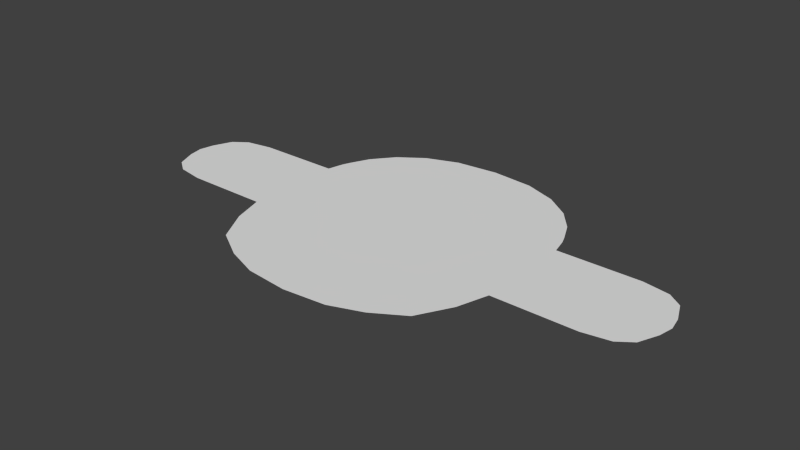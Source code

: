 # Source: person01.blend  (saved by Blender 2.68.0; exported with 4.5.12 LTS)
import bpy
from mathutils import Matrix  # noqa: F401  (used for matrix-valued properties, if any)

bpy.ops.wm.read_factory_settings(use_empty=True)
scene = bpy.context.scene
scene.name = 'Scene'

# ---- collections
col_collection_1 = bpy.data.collections.new('Collection 1'); scene.collection.children.link(col_collection_1)

# ---- world
world_world = bpy.data.worlds.new('World'); scene.world = world_world
world_world.color = (0.05088, 0.05088, 0.05088)
world_world.use_sun_shadow = False
world_world.sun_shadow_jitter_overblur = 0.0
world_world.cycles.sampling_method = 'MANUAL'
world_world.cycles.sample_map_resolution = 256

# ---- meshes
me_grid = bpy.data.meshes.new('Grid')
me_grid.from_pydata([(0.7153, -0.7666, 0.0), (0.904, -0.3333, 0.0), (0.6786, -0.2722, 0.0), (0.904, 0.3333, 0.0), (0.7153, 0.3333, 0.0), (0.6769, 0.7723, 0.0), (1.471, 0.3333, 0.0), (1.471, -0.3333, 0.0), (0.2895, -0.9725, 0.0), (0.508, -0.8925, 0.0), (0.2725, -0.3078, 0.0), (0.4655, -0.2144, 0.0), (0.2895, 0.3333, 0.0), (0.508, 0.3333, 0.0), (0.2895, 0.9725, 0.0), (0.508, 0.8925, 0.0), (0.8394, -0.5442, 0.0), (0.7953, 0.6281, 0.0), (0.9358, 2.98e-08, 0.0), (0.7153, 2.98e-08, 0.0), (1.471, 2.98e-08, 0.0), (0.2895, 2.98e-08, 0.0), (0.5122, 0.02124, 0.0), (0.6297, -0.4399, 0.0), (0.2895, -0.6529, 0.0), (0.4867, -0.563, 0.0), (0.8717, -0.4388, 0.0), (0.6764, 0.5429, 0.0), (0.2329, 0.6671, 0.0), (0.4443, 0.5705, 0.0), (0.8788, 0.4416, 0.0), (0.2895, 0.8127, 0.0), (0.508, 0.7527, 0.0), (0.6162, 0.6654, 0.0), (0.857, 0.4972, 0.0), (1.651, 0.3024, 0.0), (1.651, -0.3024, 0.0), (1.666, 0.002048, 0.0), (1.748, 0.2323, 0.0), (1.748, -0.2323, 0.0), (1.823, 2.98e-08, 0.0), (0.9288, 0.1667, 0.0), (1.471, 0.1585, 0.0), (0.2895, 0.1667, 0.0), (0.5101, 0.1773, 0.0), (0.7153, 0.1667, 0.0), (1.623, 0.1335, 0.0), (1.804, 0.09872, 0.0), (0.6969, -0.1361, 0.0), (0.9288, -0.1667, 0.0), (1.471, -0.1544, 0.0), (0.281, -0.1539, 0.0), (0.4889, -0.09658, 0.0), (1.615, -0.1238, 0.0), (1.804, -0.09872, 0.0), (-0.7153, -0.7666, 0.0), (-0.904, -0.3333, 0.0), (-0.6786, -0.2722, 0.0), (-0.904, 0.3333, 0.0), (-0.7153, 0.3333, 0.0), (-0.6769, 0.7723, 0.0), (-1.471, 0.3333, 0.0), (-1.471, -0.3333, 0.0), (-0.2895, -0.9725, 0.0), (-0.508, -0.8925, 0.0), (-0.2725, -0.3078, 0.0), (-0.4655, -0.2144, 0.0), (-0.2895, 0.3333, 0.0), (-0.508, 0.3333, 0.0), (-0.2895, 0.9725, 0.0), (-0.508, 0.8925, 0.0), (-0.8394, -0.5442, 0.0), (-0.7953, 0.6281, 0.0), (-0.9358, 2.98e-08, 0.0), (-0.7153, 2.98e-08, 0.0), (-1.471, 2.98e-08, 0.0), (-0.2895, 2.98e-08, 0.0), (-0.5122, 0.02124, 0.0), (-0.6297, -0.4399, 0.0), (-0.2895, -0.6529, 0.0), (-0.4867, -0.563, 0.0), (-0.8717, -0.4388, 0.0), (-0.6764, 0.5429, 0.0), (-0.2329, 0.6671, 0.0), (-0.4443, 0.5705, 0.0), (-0.8788, 0.4416, 0.0), (0.0, -1.0, 0.0), (0.0, -0.3333, 0.0), (0.0, 0.3333, 0.0), (0.0, 1.0, 0.0), (0.0, 2.98e-08, 0.0), (0.0, -0.6667, 0.0), (0.0, 0.6667, 0.0), (0.0, 0.8333, 0.0), (-0.2895, 0.8127, 0.0), (-0.508, 0.7527, 0.0), (-0.6162, 0.6654, 0.0), (-0.857, 0.4972, 0.0), (-1.651, 0.3024, 0.0), (-1.651, -0.3024, 0.0), (-1.666, 0.002048, 0.0), (-1.748, 0.2323, 0.0), (-1.748, -0.2323, 0.0), (-1.823, 2.98e-08, 0.0), (-0.9288, 0.1667, 0.0), (-1.471, 0.1585, 0.0), (0.0, 0.1667, 0.0), (-0.2895, 0.1667, 0.0), (-0.5101, 0.1773, 0.0), (-0.7153, 0.1667, 0.0), (-1.623, 0.1335, 0.0), (-1.804, 0.09872, 0.0), (-0.6969, -0.1361, 0.0), (-0.9288, -0.1667, 0.0), (-1.471, -0.1544, 0.0), (0.0, -0.1667, 0.0), (-0.281, -0.1539, 0.0), (-0.4889, -0.09658, 0.0), (-1.615, -0.1238, 0.0), (-1.804, -0.09872, 0.0)], [], [(25, 23, 2, 11), (34, 17, 5, 33), (45, 41, 3, 4), (44, 45, 4, 13), (23, 26, 1, 2), (32, 33, 5, 15), (49, 1, 7, 50), (91, 24, 10, 87), (24, 25, 11, 10), (106, 43, 12, 88), (43, 44, 13, 12), (93, 31, 14, 89), (31, 32, 15, 14), (48, 49, 18, 19), (52, 48, 19, 22), (41, 18, 20, 42), (115, 51, 21, 90), (51, 52, 22, 21), (9, 0, 23, 25), (0, 16, 26, 23), (86, 8, 24, 91), (8, 9, 25, 24), (3, 30, 27, 4), (13, 4, 27, 29), (88, 12, 28, 92), (12, 13, 29, 28), (30, 34, 33, 27), (29, 27, 33, 32), (92, 28, 31, 93), (28, 29, 32, 31), (50, 7, 36, 53), (42, 20, 37, 46), (53, 36, 39, 54), (46, 37, 40, 47), (19, 18, 41, 45), (22, 19, 45, 44), (90, 21, 43, 106), (21, 22, 44, 43), (3, 41, 42, 6), (6, 42, 46, 35), (35, 46, 47, 38), (18, 49, 50, 20), (2, 1, 49, 48), (11, 2, 48, 52), (87, 10, 51, 115), (10, 11, 52, 51), (20, 50, 53, 37), (37, 53, 54, 40), (80, 66, 57, 78), (97, 96, 60, 72), (109, 59, 58, 104), (108, 68, 59, 109), (78, 57, 56, 81), (95, 70, 60, 96), (113, 114, 62, 56), (91, 87, 65, 79), (79, 65, 66, 80), (106, 88, 67, 107), (107, 67, 68, 108), (93, 89, 69, 94), (94, 69, 70, 95), (112, 74, 73, 113), (117, 77, 74, 112), (104, 105, 75, 73), (115, 90, 76, 116), (116, 76, 77, 117), (64, 80, 78, 55), (55, 78, 81, 71), (86, 91, 79, 63), (63, 79, 80, 64), (58, 59, 82, 85), (68, 84, 82, 59), (88, 92, 83, 67), (67, 83, 84, 68), (85, 82, 96, 97), (84, 95, 96, 82), (92, 93, 94, 83), (83, 94, 95, 84), (114, 118, 99, 62), (105, 110, 100, 75), (118, 119, 102, 99), (110, 111, 103, 100), (74, 109, 104, 73), (77, 108, 109, 74), (90, 106, 107, 76), (76, 107, 108, 77), (58, 61, 105, 104), (61, 98, 110, 105), (98, 101, 111, 110), (73, 75, 114, 113), (57, 112, 113, 56), (66, 117, 112, 57), (87, 115, 116, 65), (65, 116, 117, 66), (75, 100, 118, 114), (100, 103, 119, 118)])
_ca = me_grid.color_attributes.new('Col', 'BYTE_COLOR', 'CORNER')
_ca.data.foreach_set('color', [0.07619, 0.05781, 0.04667, 1.0, 0.07619, 0.05781, 0.04667, 1.0, 0.07619, 0.05781, 0.04667, 1.0, 0.07619, 0.05781, 0.04667, 1.0, 0.2961, 0.1912, 0.1329, 1.0, 0.2961, 0.1912, 0.1329, 1.0, 0.2961, 0.1912, 0.1329, 1.0, 0.2961, 0.1912, 0.1329, 1.0, 0.06301, 0.04817, 0.03955, 1.0, 0.06301, 0.04817, 0.03955, 1.0, 0.06301, 0.04817, 0.03955, 1.0, 0.06301, 0.04817, 0.03955, 1.0, 0.07619, 0.05781, 0.04667, 1.0, 0.07619, 0.05781, 0.04667, 1.0, 0.07619, 0.05781, 0.04667, 1.0, 0.07619, 0.05781, 0.04667, 1.0, 0.06301, 0.04817, 0.03955, 1.0, 0.06301, 0.04817, 0.03955, 1.0, 0.06301, 0.04817, 0.03955, 1.0, 0.06301, 0.04817, 0.03955, 1.0, 0.2961, 0.1912, 0.1329, 1.0, 0.2961, 0.1912, 0.1329, 1.0, 0.2961, 0.1912, 0.1329, 1.0, 0.2961, 0.1912, 0.1329, 1.0, 0.8308, 0.8308, 0.8308, 1.0, 0.8308, 0.8308, 0.8308, 1.0, 0.8308, 0.8308, 0.8308, 1.0, 0.8308, 0.8308, 0.8308, 1.0, 0.07619, 0.05781, 0.04667, 1.0, 0.07619, 0.05781, 0.04667, 1.0, 0.07619, 0.05781, 0.04667, 1.0, 0.07619, 0.05781, 0.04667, 1.0, 0.07619, 0.05781, 0.04667, 1.0, 0.07619, 0.05781, 0.04667, 1.0, 0.07619, 0.05781, 0.04667, 1.0, 0.07619, 0.05781, 0.04667, 1.0, 0.1746, 0.1329, 0.1046, 1.0, 0.1779, 0.1356, 0.107, 1.0, 0.1779, 0.1356, 0.107, 1.0, 0.1714, 0.1301, 0.1046, 1.0, 0.1248, 0.09531, 0.07619, 1.0, 0.1248, 0.09531, 0.07619, 1.0, 0.1248, 0.09531, 0.07619, 1.0, 0.1248, 0.09531, 0.07619, 1.0, 0.2961, 0.1912, 0.1329, 1.0, 0.2961, 0.1912, 0.1329, 1.0, 0.2961, 0.1912, 0.1329, 1.0, 0.2961, 0.1912, 0.1329, 1.0, 0.2961, 0.1912, 0.1329, 1.0, 0.2961, 0.1912, 0.1329, 1.0, 0.2961, 0.1912, 0.1329, 1.0, 0.2961, 0.1912, 0.1329, 1.0, 0.06301, 0.04817, 0.03955, 1.0, 0.06301, 0.04817, 0.03955, 1.0, 0.06301, 0.04817, 0.03955, 1.0, 0.06301, 0.04817, 0.03955, 1.0, 0.07619, 0.05781, 0.04667, 1.0, 0.07619, 0.05781, 0.04667, 1.0, 0.07619, 0.05781, 0.04667, 1.0, 0.07619, 0.05781, 0.04667, 1.0, 1.0, 1.0, 1.0, 1.0, 1.0, 1.0, 1.0, 1.0, 1.0, 1.0, 1.0, 1.0, 1.0, 1.0, 1.0, 1.0, 0.1248, 0.09531, 0.07619, 1.0, 0.1248, 0.09531, 0.07619, 1.0, 0.1248, 0.09531, 0.07619, 1.0, 0.1248, 0.09531, 0.07619, 1.0, 0.1248, 0.09531, 0.07619, 1.0, 0.1248, 0.09531, 0.07619, 1.0, 0.1248, 0.09531, 0.07619, 1.0, 0.1248, 0.09531, 0.07619, 1.0, 0.06301, 0.04817, 0.03955, 1.0, 0.06301, 0.04817, 0.03955, 1.0, 0.06301, 0.04817, 0.03955, 1.0, 0.06301, 0.04817, 0.03955, 1.0, 0.06301, 0.04817, 0.03955, 1.0, 0.06301, 0.04817, 0.03955, 1.0, 0.06301, 0.04817, 0.03955, 1.0, 0.06301, 0.04817, 0.03955, 1.0, 0.06301, 0.04817, 0.03955, 1.0, 0.06301, 0.04817, 0.03955, 1.0, 0.06301, 0.04817, 0.03955, 1.0, 0.06301, 0.04817, 0.03955, 1.0, 0.06301, 0.04817, 0.03955, 1.0, 0.06301, 0.04817, 0.03955, 1.0, 0.06301, 0.04817, 0.03955, 1.0, 0.06301, 0.04817, 0.03955, 1.0, 0.3005, 0.1946, 0.1356, 1.0, 0.2961, 0.1912, 0.1329, 1.0, 0.2961, 0.1912, 0.1329, 1.0, 0.2961, 0.1912, 0.1329, 1.0, 0.5089, 0.3231, 0.2232, 1.0, 0.5089, 0.3231, 0.2232, 1.0, 0.5089, 0.3231, 0.2232, 1.0, 0.5089, 0.3231, 0.2232, 1.0, 0.624, 0.3968, 0.2747, 1.0, 0.624, 0.3968, 0.2747, 1.0, 0.624, 0.3968, 0.2747, 1.0, 0.624, 0.3968, 0.2747, 1.0, 0.5089, 0.3231, 0.2232, 1.0, 0.5089, 0.3231, 0.2232, 1.0, 0.5089, 0.3231, 0.2232, 1.0, 0.5089, 0.3231, 0.2232, 1.0, 0.2961, 0.1912, 0.1329, 1.0, 0.2961, 0.1912, 0.1329, 1.0, 0.2961, 0.1912, 0.1329, 1.0, 0.2961, 0.1912, 0.1329, 1.0, 0.5089, 0.3231, 0.2232, 1.0, 0.5089, 0.3231, 0.2232, 1.0, 0.5089, 0.3231, 0.2232, 1.0, 0.5089, 0.3231, 0.2232, 1.0, 0.5089, 0.3231, 0.2232, 1.0, 0.5089, 0.3231, 0.2232, 1.0, 0.5089, 0.3231, 0.2232, 1.0, 0.5089, 0.3231, 0.2232, 1.0, 0.5089, 0.3231, 0.2232, 1.0, 0.5089, 0.3231, 0.2232, 1.0, 0.5089, 0.3231, 0.2232, 1.0, 0.5089, 0.3231, 0.2232, 1.0, 0.8308, 0.8308, 0.8308, 1.0, 0.8308, 0.8308, 0.8308, 1.0, 0.8308, 0.8308, 0.8308, 1.0, 0.8308, 0.8308, 0.8308, 1.0, 1.0, 1.0, 1.0, 1.0, 1.0, 1.0, 1.0, 1.0, 1.0, 1.0, 1.0, 1.0, 1.0, 1.0, 1.0, 1.0, 0.8308, 0.8308, 0.8308, 1.0, 0.8308, 0.8308, 0.8308, 1.0, 0.8308, 0.8308, 0.8308, 1.0, 0.8308, 0.8308, 0.8308, 1.0, 0.8308, 0.8308, 0.8308, 1.0, 0.8308, 0.8308, 0.8308, 1.0, 0.8308, 0.8308, 0.8308, 1.0, 0.8308, 0.8308, 0.8308, 1.0, 0.06301, 0.04817, 0.03955, 1.0, 0.06301, 0.04817, 0.03955, 1.0, 0.06301, 0.04817, 0.03955, 1.0, 0.06301, 0.04817, 0.03955, 1.0, 0.07619, 0.05781, 0.04667, 1.0, 0.07619, 0.05781, 0.04667, 1.0, 0.07619, 0.05781, 0.04667, 1.0, 0.07619, 0.05781, 0.04667, 1.0, 0.1779, 0.1356, 0.107, 1.0, 0.1779, 0.1356, 0.107, 1.0, 0.1779, 0.1356, 0.107, 1.0, 0.1746, 0.1329, 0.1046, 1.0, 0.1248, 0.09531, 0.07619, 1.0, 0.1248, 0.09531, 0.07619, 1.0, 0.1248, 0.09531, 0.07619, 1.0, 0.1248, 0.09531, 0.07619, 1.0, 0.8308, 0.8308, 0.8308, 1.0, 0.8308, 0.8308, 0.8308, 1.0, 0.8308, 0.8308, 0.8308, 1.0, 0.8308, 0.8308, 0.8308, 1.0, 0.8308, 0.8308, 0.8308, 1.0, 0.8308, 0.8308, 0.8308, 1.0, 0.8308, 0.8308, 0.8308, 1.0, 0.8308, 0.8308, 0.8308, 1.0, 0.8308, 0.8308, 0.8308, 1.0, 0.8308, 0.8308, 0.8308, 1.0, 0.8308, 0.8308, 0.8308, 1.0, 0.8308, 0.8308, 0.8308, 1.0, 1.0, 1.0, 1.0, 1.0, 1.0, 1.0, 1.0, 1.0, 1.0, 1.0, 1.0, 1.0, 1.0, 1.0, 1.0, 1.0, 0.06301, 0.04817, 0.03955, 1.0, 0.06301, 0.04817, 0.03955, 1.0, 0.06301, 0.04817, 0.03955, 1.0, 0.06301, 0.04817, 0.03955, 1.0, 0.07619, 0.05781, 0.04667, 1.0, 0.07619, 0.05781, 0.04667, 1.0, 0.07619, 0.05781, 0.04667, 1.0, 0.07619, 0.05781, 0.04667, 1.0, 0.1248, 0.09531, 0.07619, 1.0, 0.1248, 0.09531, 0.07619, 1.0, 0.1248, 0.09531, 0.07619, 1.0, 0.1248, 0.09531, 0.07619, 1.0, 0.1248, 0.09531, 0.07619, 1.0, 0.1248, 0.09531, 0.07619, 1.0, 0.1248, 0.09531, 0.07619, 1.0, 0.1248, 0.09531, 0.07619, 1.0, 1.0, 1.0, 1.0, 1.0, 1.0, 1.0, 1.0, 1.0, 1.0, 1.0, 1.0, 1.0, 1.0, 1.0, 1.0, 1.0, 0.8308, 0.8308, 0.8308, 1.0, 0.8308, 0.8308, 0.8308, 1.0, 0.8308, 0.8308, 0.8308, 1.0, 0.8308, 0.8308, 0.8308, 1.0, 0.07619, 0.05781, 0.04667, 1.0, 0.07619, 0.05781, 0.04667, 1.0, 0.07619, 0.05781, 0.04667, 1.0, 0.07619, 0.05781, 0.04667, 1.0, 0.2961, 0.1912, 0.1329, 1.0, 0.2961, 0.1912, 0.1329, 1.0, 0.2961, 0.1912, 0.1329, 1.0, 0.2961, 0.1912, 0.1329, 1.0, 0.06301, 0.04817, 0.03955, 1.0, 0.06301, 0.04817, 0.03955, 1.0, 0.06301, 0.04817, 0.03955, 1.0, 0.06301, 0.04817, 0.03955, 1.0, 0.07619, 0.05781, 0.04667, 1.0, 0.07619, 0.05781, 0.04667, 1.0, 0.07619, 0.05781, 0.04667, 1.0, 0.07619, 0.05781, 0.04667, 1.0, 0.06301, 0.04817, 0.03955, 1.0, 0.06301, 0.04817, 0.03955, 1.0, 0.06301, 0.04817, 0.03955, 1.0, 0.06301, 0.04817, 0.03955, 1.0, 0.2961, 0.1912, 0.1329, 1.0, 0.2961, 0.1912, 0.1329, 1.0, 0.2961, 0.1912, 0.1329, 1.0, 0.2961, 0.1912, 0.1329, 1.0, 0.8308, 0.8308, 0.8308, 1.0, 0.8308, 0.8308, 0.8308, 1.0, 0.8308, 0.8308, 0.8308, 1.0, 0.8308, 0.8308, 0.8308, 1.0, 0.07619, 0.05781, 0.04667, 1.0, 0.07619, 0.05781, 0.04667, 1.0, 0.07619, 0.05781, 0.04667, 1.0, 0.07619, 0.05781, 0.04667, 1.0, 0.07619, 0.05781, 0.04667, 1.0, 0.07619, 0.05781, 0.04667, 1.0, 0.07619, 0.05781, 0.04667, 1.0, 0.07619, 0.05781, 0.04667, 1.0, 0.1746, 0.1329, 0.1046, 1.0, 0.1714, 0.1301, 0.1046, 1.0, 0.1779, 0.1356, 0.107, 1.0, 0.1779, 0.1356, 0.107, 1.0, 0.1248, 0.09531, 0.07619, 1.0, 0.1248, 0.09531, 0.07619, 1.0, 0.1248, 0.09531, 0.07619, 1.0, 0.1248, 0.09531, 0.07619, 1.0, 0.2961, 0.1912, 0.1329, 1.0, 0.2961, 0.1912, 0.1329, 1.0, 0.2961, 0.1912, 0.1329, 1.0, 0.2961, 0.1912, 0.1329, 1.0, 0.2961, 0.1912, 0.1329, 1.0, 0.2961, 0.1912, 0.1329, 1.0, 0.2961, 0.1912, 0.1329, 1.0, 0.2961, 0.1912, 0.1329, 1.0, 0.06301, 0.04817, 0.03955, 1.0, 0.06301, 0.04817, 0.03955, 1.0, 0.06301, 0.04817, 0.03955, 1.0, 0.06301, 0.04817, 0.03955, 1.0, 0.07619, 0.05781, 0.04667, 1.0, 0.07619, 0.05781, 0.04667, 1.0, 0.07619, 0.05781, 0.04667, 1.0, 0.07619, 0.05781, 0.04667, 1.0, 1.0, 1.0, 1.0, 1.0, 1.0, 1.0, 1.0, 1.0, 1.0, 1.0, 1.0, 1.0, 1.0, 1.0, 1.0, 1.0, 0.1248, 0.09531, 0.07619, 1.0, 0.1248, 0.09531, 0.07619, 1.0, 0.1248, 0.09531, 0.07619, 1.0, 0.1248, 0.09531, 0.07619, 1.0, 0.1248, 0.09531, 0.07619, 1.0, 0.1248, 0.09531, 0.07619, 1.0, 0.1248, 0.09531, 0.07619, 1.0, 0.1248, 0.09531, 0.07619, 1.0, 0.06301, 0.04817, 0.03955, 1.0, 0.06301, 0.04817, 0.03955, 1.0, 0.06301, 0.04817, 0.03955, 1.0, 0.06301, 0.04817, 0.03955, 1.0, 0.06301, 0.04817, 0.03955, 1.0, 0.06301, 0.04817, 0.03955, 1.0, 0.06301, 0.04817, 0.03955, 1.0, 0.06301, 0.04817, 0.03955, 1.0, 0.06301, 0.04817, 0.03955, 1.0, 0.06301, 0.04817, 0.03955, 1.0, 0.06301, 0.04817, 0.03955, 1.0, 0.06301, 0.04817, 0.03955, 1.0, 0.06301, 0.04817, 0.03955, 1.0, 0.06301, 0.04817, 0.03955, 1.0, 0.06301, 0.04817, 0.03955, 1.0, 0.06301, 0.04817, 0.03955, 1.0, 0.3005, 0.1946, 0.1356, 1.0, 0.2961, 0.1912, 0.1329, 1.0, 0.2961, 0.1912, 0.1329, 1.0, 0.2961, 0.1912, 0.1329, 1.0, 0.5089, 0.3231, 0.2232, 1.0, 0.5089, 0.3231, 0.2232, 1.0, 0.5089, 0.3231, 0.2232, 1.0, 0.5089, 0.3231, 0.2232, 1.0, 0.624, 0.3968, 0.2747, 1.0, 0.624, 0.3968, 0.2747, 1.0, 0.624, 0.3968, 0.2747, 1.0, 0.624, 0.3968, 0.2747, 1.0, 0.5089, 0.3231, 0.2232, 1.0, 0.5089, 0.3231, 0.2232, 1.0, 0.5089, 0.3231, 0.2232, 1.0, 0.5089, 0.3231, 0.2232, 1.0, 0.2961, 0.1912, 0.1329, 1.0, 0.2961, 0.1912, 0.1329, 1.0, 0.2961, 0.1912, 0.1329, 1.0, 0.2961, 0.1912, 0.1329, 1.0, 0.5089, 0.3231, 0.2232, 1.0, 0.5089, 0.3231, 0.2232, 1.0, 0.5089, 0.3231, 0.2232, 1.0, 0.5089, 0.3231, 0.2232, 1.0, 0.5089, 0.3231, 0.2232, 1.0, 0.5089, 0.3231, 0.2232, 1.0, 0.5089, 0.3231, 0.2232, 1.0, 0.5089, 0.3231, 0.2232, 1.0, 0.5089, 0.3231, 0.2232, 1.0, 0.5089, 0.3231, 0.2232, 1.0, 0.5089, 0.3231, 0.2232, 1.0, 0.5089, 0.3231, 0.2232, 1.0, 0.8308, 0.8308, 0.8308, 1.0, 0.8308, 0.8308, 0.8308, 1.0, 0.8308, 0.8308, 0.8308, 1.0, 0.8308, 0.8308, 0.8308, 1.0, 1.0, 1.0, 1.0, 1.0, 1.0, 1.0, 1.0, 1.0, 1.0, 1.0, 1.0, 1.0, 1.0, 1.0, 1.0, 1.0, 0.8308, 0.8308, 0.8308, 1.0, 0.8308, 0.8308, 0.8308, 1.0, 0.8308, 0.8308, 0.8308, 1.0, 0.8308, 0.8308, 0.8308, 1.0, 0.8308, 0.8308, 0.8308, 1.0, 0.8308, 0.8308, 0.8308, 1.0, 0.8308, 0.8308, 0.8308, 1.0, 0.8308, 0.8308, 0.8308, 1.0, 0.06301, 0.04817, 0.03955, 1.0, 0.06301, 0.04817, 0.03955, 1.0, 0.06301, 0.04817, 0.03955, 1.0, 0.06301, 0.04817, 0.03955, 1.0, 0.07619, 0.05781, 0.04667, 1.0, 0.07619, 0.05781, 0.04667, 1.0, 0.07619, 0.05781, 0.04667, 1.0, 0.07619, 0.05781, 0.04667, 1.0, 0.1779, 0.1356, 0.107, 1.0, 0.1746, 0.1329, 0.1046, 1.0, 0.1779, 0.1356, 0.107, 1.0, 0.1779, 0.1356, 0.107, 1.0, 0.1248, 0.09531, 0.07619, 1.0, 0.1248, 0.09531, 0.07619, 1.0, 0.1248, 0.09531, 0.07619, 1.0, 0.1248, 0.09531, 0.07619, 1.0, 0.8308, 0.8308, 0.8308, 1.0, 0.8308, 0.8308, 0.8308, 1.0, 0.8308, 0.8308, 0.8308, 1.0, 0.8308, 0.8308, 0.8308, 1.0, 0.8308, 0.8308, 0.8308, 1.0, 0.8308, 0.8308, 0.8308, 1.0, 0.8308, 0.8308, 0.8308, 1.0, 0.8308, 0.8308, 0.8308, 1.0, 0.8308, 0.8308, 0.8308, 1.0, 0.8308, 0.8308, 0.8308, 1.0, 0.8308, 0.8308, 0.8308, 1.0, 0.8308, 0.8308, 0.8308, 1.0, 1.0, 1.0, 1.0, 1.0, 1.0, 1.0, 1.0, 1.0, 1.0, 1.0, 1.0, 1.0, 1.0, 1.0, 1.0, 1.0, 0.06301, 0.04817, 0.03955, 1.0, 0.06301, 0.04817, 0.03955, 1.0, 0.06301, 0.04817, 0.03955, 1.0, 0.06301, 0.04817, 0.03955, 1.0, 0.07619, 0.05781, 0.04667, 1.0, 0.07619, 0.05781, 0.04667, 1.0, 0.07619, 0.05781, 0.04667, 1.0, 0.07619, 0.05781, 0.04667, 1.0, 0.1248, 0.09531, 0.07619, 1.0, 0.1248, 0.09531, 0.07619, 1.0, 0.1248, 0.09531, 0.07619, 1.0, 0.1248, 0.09531, 0.07619, 1.0, 0.1248, 0.09531, 0.07619, 1.0, 0.1248, 0.09531, 0.07619, 1.0, 0.1248, 0.09531, 0.07619, 1.0, 0.1248, 0.09531, 0.07619, 1.0, 1.0, 1.0, 1.0, 1.0, 1.0, 1.0, 1.0, 1.0, 1.0, 1.0, 1.0, 1.0, 1.0, 1.0, 1.0, 1.0, 0.8308, 0.8308, 0.8308, 1.0, 0.8308, 0.8308, 0.8308, 1.0, 0.8308, 0.8308, 0.8308, 1.0, 0.8308, 0.8308, 0.8308, 1.0])
me_grid.use_remesh_preserve_volume = False
me_grid.use_remesh_preserve_attributes = False
me_grid.use_mirror_vertex_groups = False
me_grid.use_paint_bone_selection = False
me_grid.use_paint_mask = True
me_grid.update()

# ---- objects
ob_grid = bpy.data.objects.new('Grid', me_grid)

# ---- transforms, parenting, visibility, modifiers, constraints
ob_grid.location = (0.0, 0.0, 0.0)
ob_grid.lineart.crease_threshold = 0.0

# ---- collection membership
col_collection_1.objects.link(ob_grid)

# ---- scene / render settings (as saved in the file)
scene.frame_start = 1; scene.frame_end = 250; scene.frame_set(0)
scene.render.engine = 'BLENDER_EEVEE_NEXT'
scene.render.image_settings.color_mode = 'RGB'
scene.render.image_settings.compression = 90
scene.render.resolution_percentage = 50
scene.render.dither_intensity = 0.0
scene.cycles.use_denoising = False
scene.cycles.samples = 10
scene.cycles.sampling_pattern = 'TABULATED_SOBOL'
scene.cycles.light_sampling_threshold = 0.0
scene.cycles.use_adaptive_sampling = False
scene.cycles.use_light_tree = False
scene.cycles.blur_glossy = 0.0
scene.cycles.volume_bounces = 1
scene.cycles.pixel_filter_type = 'GAUSSIAN'
scene.cycles.sample_clamp_indirect = 0.0
scene.view_settings.view_transform = 'Standard'
bpy.context.view_layer.update()

# ---- added for rendering (the .blend has no active camera and no usable light): camera, sun
cam_auto = bpy.data.cameras.new('AutoCamera')
cam_auto.lens = 50.0
cam_auto.sensor_width = 36.0
cam_auto.clip_end = 1000.0
ob_auto_camera = bpy.data.objects.new('AutoCamera', cam_auto)
scene.collection.objects.link(ob_auto_camera)
ob_auto_camera.location = (3.84763, -4.61716, 3.07811)
ob_auto_camera.rotation_euler = (1.09748, -7.21219e-08, 0.694738)
scene.camera = ob_auto_camera
light_auto_sun = bpy.data.lights.new('AutoSun', 'SUN')
light_auto_sun.energy = 3.0
light_auto_sun.angle = 0.0523599
ob_auto_sun = bpy.data.objects.new('AutoSun', light_auto_sun)
scene.collection.objects.link(ob_auto_sun)
ob_auto_sun.rotation_euler = (0.872665, 0.174533, 0.523599)
bpy.context.view_layer.update()
